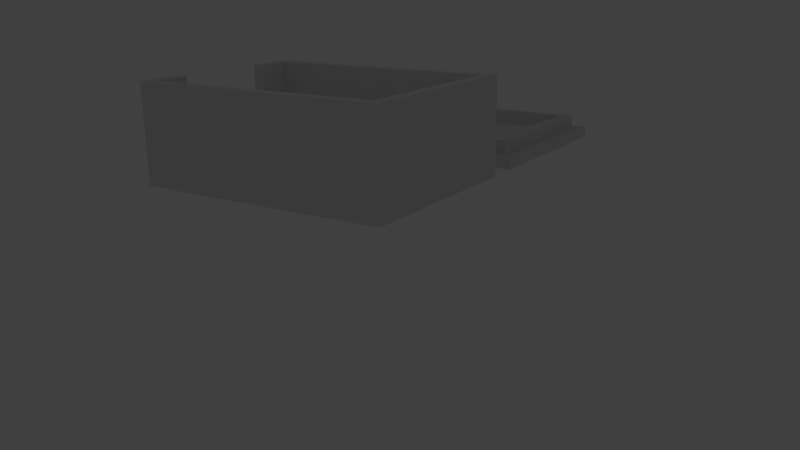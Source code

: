 # Source: femtoUSB_r1.0.2_CASE.blend  (saved by Blender 2.76.0; exported with 4.5.12 LTS)
import bpy
from mathutils import Matrix  # noqa: F401  (used for matrix-valued properties, if any)

bpy.ops.wm.read_factory_settings(use_empty=True)
scene = bpy.context.scene
scene.name = 'Scene'

# ---- collections
col_collection_1 = bpy.data.collections.new('Collection 1'); scene.collection.children.link(col_collection_1)

# ---- materials (node trees are filled in below, after node groups)
mat_material = bpy.data.materials.new('Material')
mat_material.alpha_threshold = 0.0
mat_material.use_transparent_shadow = False
mat_material.roughness = 0.5
mat_material.line_color = (0.0, 0.0, 0.0, 1.0)

# ---- material node trees

# ---- world
world_world = bpy.data.worlds.new('World'); scene.world = world_world
world_world.color = (0.05088, 0.05088, 0.05088)
world_world.use_sun_shadow = False
world_world.sun_shadow_jitter_overblur = 0.0
world_world.cycles.sampling_method = 'MANUAL'
world_world.cycles.sample_map_resolution = 256

# ---- cameras
cam_camera = bpy.data.cameras.new('Camera')
cam_camera.clip_end = 100.0
cam_camera.lens = 35.0
cam_camera.sensor_width = 32.0
cam_camera.sensor_height = 18.0
cam_camera.ortho_scale = 7.314
cam_camera.dof.focus_distance = 0.0
cam_camera.dof.aperture_fstop = 128.0

# ---- lights
light_lamp = bpy.data.lights.new('Lamp', 'POINT')
light_lamp.transmission_factor = 0.0
light_lamp.cutoff_distance = 30.0
light_lamp.energy = 100.0
light_lamp.shadow_buffer_clip_start = 1.001
light_lamp.shadow_soft_size = 0.1
light_lamp.shadow_maximum_resolution = 0.006
light_lamp.use_absolute_resolution = True
light_lamp.cycles.use_multiple_importance_sampling = False

# ---- meshes
me_cube_001 = bpy.data.meshes.new('Cube.001')
me_cube_001.from_pydata([(-1.0, -1.0, -1.0), (-1.0, 1.0, -1.0), (-0.9077, 0.872, -1.0), (-0.9077, -0.872, -1.0), (1.0, -1.0, -1.0), (0.9077, -0.872, -1.0), (-1.0, -1.0, 1.0), (-1.0, 1.0, 1.0), (1.0, 1.0, -1.0), (0.9077, 0.872, -1.0), (-0.9077, 0.872, -3.5), (-0.9077, -0.872, -3.5), (1.0, -1.0, 1.0), (0.9077, -0.872, -3.5), (1.0, 1.0, 1.0), (0.7665, -0.5017, 1.0), (0.7601, -0.5009, 1.0), (0.7539, -0.4984, 1.0), (0.7482, -0.4944, 1.0), (0.7432, -0.489, 1.0), (0.739, -0.4824, 1.0), (0.736, -0.4748, 1.0), (0.7341, -0.4666, 1.0), (0.7335, -0.4581, 1.0), (0.7341, -0.4496, 1.0), (0.736, -0.4415, 1.0), (0.739, -0.4339, 1.0), (0.7432, -0.4273, 1.0), (0.7482, -0.4219, 1.0), (0.7539, -0.4179, 1.0), (0.7601, -0.4154, 1.0), (0.7665, -0.4145, 1.0), (0.773, -0.4154, 1.0), (0.7792, -0.4179, 1.0), (0.7849, -0.4219, 1.0), (0.7899, -0.4273, 1.0), (0.794, -0.4339, 1.0), (0.797, -0.4415, 1.0), (0.7989, -0.4496, 1.0), (0.7996, -0.4581, 1.0), (0.7989, -0.4666, 1.0), (0.797, -0.4748, 1.0), (0.794, -0.4824, 1.0), (0.7899, -0.489, 1.0), (0.7849, -0.4944, 1.0), (0.7792, -0.4984, 1.0), (0.773, -0.5009, 1.0), (0.9077, 0.872, -3.5), (-0.817, 0.7848, -3.5), (-0.817, -0.7848, -3.5), (0.817, -0.7848, -3.5), (0.817, 0.7848, -3.5), (-0.817, 0.7848, -1.0), (-0.817, -0.7848, -1.0), (0.817, -0.7848, -1.0), (0.817, 0.7848, -1.0), (0.7335, -0.4581, -1.0), (0.7341, -0.4666, -1.0), (0.736, -0.4748, -1.0), (0.739, -0.4824, -1.0), (0.7432, -0.489, -1.0), (0.7482, -0.4944, -1.0), (0.7539, -0.4984, -1.0), (0.7601, -0.5009, -1.0), (0.7665, -0.5017, -1.0), (0.773, -0.5009, -1.0), (0.7792, -0.4984, -1.0), (0.7849, -0.4944, -1.0), (0.7899, -0.489, -1.0), (0.794, -0.4824, -1.0), (0.797, -0.4748, -1.0), (0.7989, -0.4666, -1.0), (0.7996, -0.4581, -1.0), (0.7989, -0.4496, -1.0), (0.797, -0.4415, -1.0), (0.794, -0.4339, -1.0), (0.7899, -0.4273, -1.0), (0.7849, -0.4219, -1.0), (0.7792, -0.4179, -1.0), (0.773, -0.4154, -1.0), (0.7665, -0.4145, -1.0), (0.7601, -0.4154, -1.0), (0.7539, -0.4179, -1.0), (0.7482, -0.4219, -1.0), (0.7432, -0.4273, -1.0), (0.739, -0.4339, -1.0), (0.736, -0.4415, -1.0), (0.7341, -0.4496, -1.0)], [], [(0, 1, 2, 3), (4, 0, 3, 5), (0, 6, 7, 1), (1, 8, 9, 2), (3, 2, 10, 11), (8, 4, 5, 9), (4, 12, 6, 0), (5, 3, 11, 13), (14, 7, 6, 12, 15, 16, 17, 18, 19, 20, 21, 22, 23, 24, 25, 26, 27, 28, 29, 30, 31), (14, 31, 32, 33, 34, 35, 36, 37, 38, 39, 40, 41, 42, 43, 44, 45, 46, 15, 12), (14, 8, 1, 7), (2, 9, 47, 10), (11, 10, 48, 49), (8, 14, 12, 4), (9, 5, 13, 47), (13, 11, 49, 50), (10, 47, 51, 48), (49, 48, 52, 53), (47, 13, 50, 51), (50, 49, 53, 54), (48, 51, 55, 52), (55, 54, 53, 56, 57, 58, 59, 60, 61, 62, 63, 64, 65, 66, 67, 68, 69, 70, 71, 72), (55, 72, 73, 74, 75, 76, 77, 78, 79, 80, 81, 82, 83, 84, 85, 86, 87, 56, 53, 52), (51, 50, 54, 55), (80, 79, 32, 31), (81, 80, 31, 30), (79, 78, 33, 32), (82, 81, 30, 29), (78, 77, 34, 33), (83, 82, 29, 28), (77, 76, 35, 34), (84, 83, 28, 27), (76, 75, 36, 35), (85, 84, 27, 26), (75, 74, 37, 36), (86, 85, 26, 25), (74, 73, 38, 37), (87, 86, 25, 24), (73, 72, 39, 38), (56, 87, 24, 23), (72, 71, 40, 39), (57, 56, 23, 22), (71, 70, 41, 40), (58, 57, 22, 21), (70, 69, 42, 41), (59, 58, 21, 20), (69, 68, 43, 42), (60, 59, 20, 19), (68, 67, 44, 43), (61, 60, 19, 18), (67, 66, 45, 44), (62, 61, 18, 17), (66, 65, 46, 45), (63, 62, 17, 16), (65, 64, 15, 46), (64, 63, 16, 15)])
me_cube_001.materials.append(mat_material)
me_cube_001.use_remesh_preserve_volume = False
me_cube_001.use_remesh_preserve_attributes = False
me_cube_001.use_mirror_vertex_groups = False
me_cube_001.update()
me_cube = bpy.data.meshes.new('Cube')
me_cube.from_pydata([(0.9163, 1.0, -1.0), (1.0, 1.0, -1.0), (1.0, -1.0, -1.0), (0.9124, -1.0, 0.7339), (0.75, -1.0, 1.0), (-0.9119, 1.0, 1.0), (0.9163, 1.0, 1.0), (0.9163, -1.0, -1.0), (1.001, 1.0, -1.0), (1.001, -1.0, -1.0), (-1.0, -1.0, -1.0), (-0.9119, 0.6063, 1.0), (-0.9119, -0.6063, 1.0), (0.9163, -1.0, 1.0), (-1.0, 0.6063, 1.0), (-1.0, 1.0, 1.0), (0.9163, -1.0, 16.0), (0.9163, 1.0, 16.0), (-1.0, -1.131, -1.0), (1.0, -1.131, -1.0), (-1.0, 1.0, -1.0), (-1.0, 1.131, -1.0), (1.0, 1.131, -1.0), (1.0, 1.0, 16.0), (1.001, 1.0, 16.0), (1.001, -1.0, 16.0), (1.0, -1.0, 16.0), (-1.0, -1.0, 1.0), (-0.9119, -1.0, 1.0), (-0.9119, -1.0, 16.0), (-0.9119, 1.0, 16.0), (-0.9119, 0.6063, 16.0), (-1.0, 0.6063, 16.0), (-1.0, 1.0, 16.0), (1.0, -1.131, 16.0), (-1.0, -1.131, 16.0), (-1.0, -1.0, 16.0), (-1.0, 1.131, 16.0), (1.0, 1.131, 16.0), (-1.0, -0.6063, 16.0), (-1.0, -0.6063, 1.0), (-0.9119, -0.6063, 16.0)], [], [(7, 10, 4, 3), (24, 25, 9, 8), (13, 4, 10, 27, 28, 29, 16), (32, 33, 15, 14), (25, 24, 23, 17, 16, 26), (34, 35, 18, 19), (35, 36, 27, 10, 18), (37, 38, 22, 21), (34, 26, 16, 29, 36, 35), (7, 10, 20, 0), (0, 1, 2, 7), (3, 4, 28, 27, 10, 7), (10, 27, 40, 14, 15, 20), (0, 20, 15, 5, 6), (6, 5, 11, 14, 40, 12, 28, 4, 13), (16, 17, 0, 6, 13), (18, 10, 7, 2, 19), (20, 21, 22, 1, 0), (23, 24, 8, 1), (25, 26, 2, 9), (30, 31, 11, 5), (31, 32, 14, 11), (17, 30, 5, 15, 20, 0), (26, 34, 19, 2), (33, 37, 21, 20, 15), (38, 23, 1, 22), (31, 30, 33, 32), (23, 38, 37, 33, 30, 17), (36, 39, 40, 27), (29, 41, 39, 36), (39, 41, 12, 40), (41, 29, 28, 12), (2, 1, 8, 9)])
me_cube.materials.append(mat_material)
me_cube.use_remesh_preserve_volume = False
me_cube.use_remesh_preserve_attributes = False
me_cube.use_mirror_vertex_groups = False
me_cube.update()

# ---- objects
ob_cube_001 = bpy.data.objects.new('Cube.001', me_cube_001)
ob_cube = bpy.data.objects.new('Cube', me_cube)
ob_lamp = bpy.data.objects.new('Lamp', light_lamp)
ob_camera = bpy.data.objects.new('Camera', cam_camera)

# ---- transforms, parenting, visibility, modifiers, constraints
ob_cube_001.location = (0.0, 20.0, 0.0)
ob_cube_001.rotation_euler = (0.0, 3.142, 0.0)
ob_cube_001.scale = (11.35, 8.6, 0.5)
ob_cube_001.lock_rotations_4d = False
ob_cube_001.empty_display_type = 'ARROWS'
ob_cube_001.lineart.crease_threshold = 0.0
ob_cube.location = (0.0, 0.0, 0.0)
ob_cube.scale = (11.35, 7.62, 0.5)
ob_cube.lock_rotations_4d = False
ob_cube.empty_display_type = 'ARROWS'
ob_cube.lineart.crease_threshold = 0.0
ob_lamp.location = (4.076, 1.005, 23.28)
ob_lamp.rotation_euler = (0.6503, 0.05522, 1.866)
ob_lamp.lock_rotations_4d = False
ob_lamp.empty_display_type = 'ARROWS'
ob_lamp.color = (0.0, 0.0, 0.0, 0.0)
ob_lamp.lineart.crease_threshold = 0.0
ob_camera.location = (43.76, -55.55, 16.93)
ob_camera.rotation_euler = (1.277, 0.01082, 0.5765)
ob_camera.scale = (29.19, 29.19, 29.19)
ob_camera.lock_rotations_4d = False
ob_camera.empty_display_type = 'ARROWS'
ob_camera.color = (0.0, 0.0, 0.0, 0.0)
ob_camera.display_type = 'WIRE'
ob_camera.lineart.crease_threshold = 0.0

# ---- collection membership
col_collection_1.objects.link(ob_cube_001)
col_collection_1.objects.link(ob_cube)
col_collection_1.objects.link(ob_lamp)
col_collection_1.objects.link(ob_camera)

# ---- scene / render settings (as saved in the file)
scene.camera = ob_camera
scene.frame_start = 1; scene.frame_end = 250; scene.frame_set(1)
scene.render.engine = 'BLENDER_EEVEE_NEXT'
scene.render.resolution_percentage = 50
scene.render.dither_intensity = 0.0
scene.cycles.use_denoising = False
scene.cycles.samples = 10
scene.cycles.sampling_pattern = 'TABULATED_SOBOL'
scene.cycles.light_sampling_threshold = 0.0
scene.cycles.use_adaptive_sampling = False
scene.cycles.use_light_tree = False
scene.cycles.blur_glossy = 0.0
scene.cycles.pixel_filter_type = 'GAUSSIAN'
scene.cycles.sample_clamp_indirect = 0.0
scene.view_settings.view_transform = 'Standard'
scene.unit_settings.scale_length = 0.001
bpy.context.view_layer.update()
